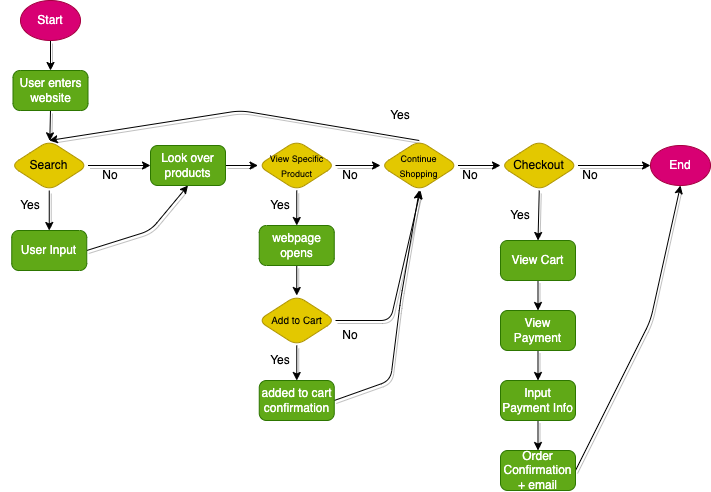

The diagram above was exported from draw.io. Its source (the exported page's mxGraphModel, read from the mxfile embedded in the PNG):
<mxGraphModel dx="1295" dy="868" grid="1" gridSize="10" guides="1" tooltips="1" connect="1" arrows="1" fold="1" page="1" pageScale="1" pageWidth="850" pageHeight="1100" math="0" shadow="0">
  <root>
    <mxCell id="0" />
    <mxCell id="1" parent="0" />
    <mxCell id="17" style="edgeStyle=none;html=1;exitX=0.5;exitY=1;exitDx=0;exitDy=0;entryX=0.5;entryY=0;entryDx=0;entryDy=0;shadow=1;" edge="1" parent="1" source="2" target="4">
      <mxGeometry relative="1" as="geometry" />
    </mxCell>
    <mxCell id="2" value="Start" style="ellipse;whiteSpace=wrap;html=1;fillColor=#d80073;fontColor=#ffffff;strokeColor=#A50040;" vertex="1" parent="1">
      <mxGeometry x="30" y="10" width="60" height="40" as="geometry" />
    </mxCell>
    <mxCell id="19" style="edgeStyle=none;html=1;exitX=0.5;exitY=1;exitDx=0;exitDy=0;shadow=1;" edge="1" parent="1" source="4" target="7">
      <mxGeometry relative="1" as="geometry" />
    </mxCell>
    <mxCell id="4" value="User enters website" style="whiteSpace=wrap;html=1;perimeterSpacing=0;rounded=1;fillColor=#60a917;fontColor=#ffffff;strokeColor=#2D7600;arcSize=18;" vertex="1" parent="1">
      <mxGeometry x="22.5" y="80" width="75" height="40" as="geometry" />
    </mxCell>
    <mxCell id="20" style="edgeStyle=none;html=1;exitX=0.5;exitY=1;exitDx=0;exitDy=0;entryX=0.5;entryY=0;entryDx=0;entryDy=0;shadow=1;" edge="1" parent="1" source="7" target="14">
      <mxGeometry relative="1" as="geometry" />
    </mxCell>
    <mxCell id="40" style="edgeStyle=none;html=1;exitX=1;exitY=0.5;exitDx=0;exitDy=0;entryX=0;entryY=0.5;entryDx=0;entryDy=0;shadow=1;fontSize=9;" edge="1" parent="1" source="7" target="25">
      <mxGeometry relative="1" as="geometry" />
    </mxCell>
    <mxCell id="7" value="Search" style="rhombus;whiteSpace=wrap;html=1;rounded=1;fillColor=#e3c800;fontColor=#000000;strokeColor=#B09500;" vertex="1" parent="1">
      <mxGeometry x="20" y="150" width="77.5" height="50" as="geometry" />
    </mxCell>
    <mxCell id="80" style="edgeStyle=none;html=1;exitX=1;exitY=0.5;exitDx=0;exitDy=0;entryX=0.5;entryY=1;entryDx=0;entryDy=0;shadow=1;fontSize=12;" edge="1" parent="1" source="14" target="25">
      <mxGeometry relative="1" as="geometry">
        <Array as="points">
          <mxPoint x="160" y="240" />
        </Array>
      </mxGeometry>
    </mxCell>
    <mxCell id="14" value="User Input" style="whiteSpace=wrap;html=1;perimeterSpacing=0;rounded=1;fillColor=#60a917;fontColor=#ffffff;strokeColor=#2D7600;arcSize=18;" vertex="1" parent="1">
      <mxGeometry x="21.25" y="240" width="75" height="40" as="geometry" />
    </mxCell>
    <mxCell id="21" value="Yes" style="text;html=1;strokeColor=none;fillColor=none;align=center;verticalAlign=middle;whiteSpace=wrap;rounded=0;" vertex="1" parent="1">
      <mxGeometry x="10" y="200" width="60" height="30" as="geometry" />
    </mxCell>
    <mxCell id="24" value="No" style="text;html=1;strokeColor=none;fillColor=none;align=center;verticalAlign=middle;whiteSpace=wrap;rounded=0;" vertex="1" parent="1">
      <mxGeometry x="90" y="170" width="60" height="30" as="geometry" />
    </mxCell>
    <mxCell id="29" style="edgeStyle=none;html=1;exitX=1;exitY=0.5;exitDx=0;exitDy=0;shadow=1;fontSize=9;" edge="1" parent="1" source="25" target="27">
      <mxGeometry relative="1" as="geometry" />
    </mxCell>
    <mxCell id="25" value="Look over products" style="whiteSpace=wrap;html=1;perimeterSpacing=0;rounded=1;fillColor=#60a917;fontColor=#ffffff;strokeColor=#2D7600;arcSize=18;" vertex="1" parent="1">
      <mxGeometry x="160" y="155" width="75" height="40" as="geometry" />
    </mxCell>
    <mxCell id="32" style="edgeStyle=none;html=1;exitX=0.5;exitY=1;exitDx=0;exitDy=0;entryX=0.5;entryY=0;entryDx=0;entryDy=0;shadow=1;fontSize=9;" edge="1" parent="1" source="27" target="30">
      <mxGeometry relative="1" as="geometry" />
    </mxCell>
    <mxCell id="83" style="edgeStyle=none;html=1;exitX=1;exitY=0.5;exitDx=0;exitDy=0;entryX=0;entryY=0.5;entryDx=0;entryDy=0;shadow=1;fontSize=12;" edge="1" parent="1" source="27" target="34">
      <mxGeometry relative="1" as="geometry" />
    </mxCell>
    <mxCell id="27" value="&lt;font style=&quot;font-size: 9px;&quot;&gt;View Specific Product&lt;/font&gt;" style="rhombus;whiteSpace=wrap;html=1;rounded=1;fillColor=#e3c800;fontColor=#000000;strokeColor=#B09500;" vertex="1" parent="1">
      <mxGeometry x="267.5" y="150" width="77.5" height="50" as="geometry" />
    </mxCell>
    <mxCell id="81" style="edgeStyle=none;html=1;exitX=0.5;exitY=1;exitDx=0;exitDy=0;shadow=1;fontSize=12;" edge="1" parent="1" source="30" target="65">
      <mxGeometry relative="1" as="geometry" />
    </mxCell>
    <mxCell id="30" value="webpage opens" style="whiteSpace=wrap;html=1;perimeterSpacing=0;rounded=1;fillColor=#60a917;fontColor=#ffffff;strokeColor=#2D7600;arcSize=18;" vertex="1" parent="1">
      <mxGeometry x="268.75" y="235" width="75" height="40" as="geometry" />
    </mxCell>
    <mxCell id="41" style="edgeStyle=none;html=1;exitX=0.5;exitY=0;exitDx=0;exitDy=0;entryX=0.5;entryY=0;entryDx=0;entryDy=0;shadow=1;fontSize=9;" edge="1" parent="1" source="34" target="7">
      <mxGeometry relative="1" as="geometry">
        <Array as="points">
          <mxPoint x="250" y="120" />
        </Array>
      </mxGeometry>
    </mxCell>
    <mxCell id="45" style="edgeStyle=none;html=1;exitX=1;exitY=0.5;exitDx=0;exitDy=0;entryX=0;entryY=0.5;entryDx=0;entryDy=0;shadow=1;fontSize=9;" edge="1" parent="1" source="34" target="44">
      <mxGeometry relative="1" as="geometry" />
    </mxCell>
    <mxCell id="34" value="&lt;font style=&quot;font-size: 9px;&quot;&gt;Continue Shopping&lt;/font&gt;" style="rhombus;whiteSpace=wrap;html=1;rounded=1;fillColor=#e3c800;fontColor=#000000;strokeColor=#B09500;" vertex="1" parent="1">
      <mxGeometry x="390" y="150" width="77.5" height="50" as="geometry" />
    </mxCell>
    <mxCell id="37" value="Yes" style="text;html=1;strokeColor=none;fillColor=none;align=center;verticalAlign=middle;whiteSpace=wrap;rounded=0;" vertex="1" parent="1">
      <mxGeometry x="260" y="200" width="60" height="30" as="geometry" />
    </mxCell>
    <mxCell id="42" value="Yes" style="text;html=1;strokeColor=none;fillColor=none;align=center;verticalAlign=middle;whiteSpace=wrap;rounded=0;" vertex="1" parent="1">
      <mxGeometry x="380" y="110" width="60" height="30" as="geometry" />
    </mxCell>
    <mxCell id="49" style="edgeStyle=none;html=1;exitX=1;exitY=0.5;exitDx=0;exitDy=0;entryX=0;entryY=0.5;entryDx=0;entryDy=0;shadow=1;fontSize=12;" edge="1" parent="1" source="44" target="48">
      <mxGeometry relative="1" as="geometry" />
    </mxCell>
    <mxCell id="57" style="edgeStyle=none;html=1;exitX=0.5;exitY=1;exitDx=0;exitDy=0;entryX=0.5;entryY=0;entryDx=0;entryDy=0;shadow=1;fontSize=12;" edge="1" parent="1" source="44" target="52">
      <mxGeometry relative="1" as="geometry" />
    </mxCell>
    <mxCell id="44" value="&lt;font style=&quot;font-size: 12px;&quot;&gt;Checkout&lt;/font&gt;" style="rhombus;whiteSpace=wrap;html=1;rounded=1;fillColor=#e3c800;fontColor=#000000;strokeColor=#B09500;" vertex="1" parent="1">
      <mxGeometry x="510" y="150" width="77.5" height="50" as="geometry" />
    </mxCell>
    <mxCell id="46" value="No" style="text;html=1;strokeColor=none;fillColor=none;align=center;verticalAlign=middle;whiteSpace=wrap;rounded=0;" vertex="1" parent="1">
      <mxGeometry x="450" y="170" width="60" height="30" as="geometry" />
    </mxCell>
    <mxCell id="48" value="End" style="ellipse;whiteSpace=wrap;html=1;fillColor=#d80073;fontColor=#ffffff;strokeColor=#A50040;" vertex="1" parent="1">
      <mxGeometry x="660" y="155" width="60" height="40" as="geometry" />
    </mxCell>
    <mxCell id="50" value="No" style="text;html=1;strokeColor=none;fillColor=none;align=center;verticalAlign=middle;whiteSpace=wrap;rounded=0;" vertex="1" parent="1">
      <mxGeometry x="570" y="170" width="60" height="30" as="geometry" />
    </mxCell>
    <mxCell id="58" style="edgeStyle=none;html=1;exitX=0.5;exitY=1;exitDx=0;exitDy=0;shadow=1;fontSize=12;" edge="1" parent="1" source="52" target="53">
      <mxGeometry relative="1" as="geometry" />
    </mxCell>
    <mxCell id="52" value="View Cart&lt;span style=&quot;color: rgba(0, 0, 0, 0); font-family: monospace; font-size: 0px; text-align: start;&quot;&gt;%3CmxGraphModel%3E%3Croot%3E%3CmxCell%20id%3D%220%22%2F%3E%3CmxCell%20id%3D%221%22%20parent%3D%220%22%2F%3E%3CmxCell%20id%3D%222%22%20value%3D%22webpage%20opens%22%20style%3D%22whiteSpace%3Dwrap%3Bhtml%3D1%3BperimeterSpacing%3D0%3Brounded%3D1%3BfillColor%3D%2360a917%3BfontColor%3D%23ffffff%3BstrokeColor%3D%232D7600%3BarcSize%3D18%3B%22%20vertex%3D%221%22%20parent%3D%221%22%3E%3CmxGeometry%20x%3D%22268.75%22%20y%3D%22235%22%20width%3D%2275%22%20height%3D%2240%22%20as%3D%22geometry%22%2F%3E%3C%2FmxCell%3E%3C%2Froot%3E%3C%2FmxGraphModel%3E&lt;/span&gt;" style="whiteSpace=wrap;html=1;perimeterSpacing=0;rounded=1;fillColor=#60a917;fontColor=#ffffff;strokeColor=#2D7600;arcSize=18;" vertex="1" parent="1">
      <mxGeometry x="510" y="250" width="75" height="40" as="geometry" />
    </mxCell>
    <mxCell id="60" style="edgeStyle=none;html=1;exitX=0.5;exitY=1;exitDx=0;exitDy=0;entryX=0.5;entryY=0;entryDx=0;entryDy=0;shadow=1;fontSize=12;" edge="1" parent="1" source="53" target="54">
      <mxGeometry relative="1" as="geometry" />
    </mxCell>
    <mxCell id="53" value="View Payment&lt;span style=&quot;color: rgba(0, 0, 0, 0); font-family: monospace; font-size: 0px; text-align: start;&quot;&gt;%3CmxGraphModel%3E%3Croot%3E%3CmxCell%20id%3D%220%22%2F%3E%3CmxCell%20id%3D%221%22%20parent%3D%220%22%2F%3E%3CmxCell%20id%3D%222%22%20value%3D%22webpage%20opens%22%20style%3D%22whiteSpace%3Dwrap%3Bhtml%3D1%3BperimeterSpacing%3D0%3Brounded%3D1%3BfillColor%3D%2360a917%3BfontColor%3D%23ffffff%3BstrokeColor%3D%232D7600%3BarcSize%3D18%3B%22%20vertex%3D%221%22%20parent%3D%221%22%3E%3CmxGeometry%20x%3D%22268.75%22%20y%3D%22235%22%20width%3D%2275%22%20height%3D%2240%22%20as%3D%22geometry%22%2F%3E%3C%2FmxCell%3E%3C%2Froot%3E%3C%2FmxGraphModel%3E&lt;/span&gt;" style="whiteSpace=wrap;html=1;perimeterSpacing=0;rounded=1;fillColor=#60a917;fontColor=#ffffff;strokeColor=#2D7600;arcSize=18;" vertex="1" parent="1">
      <mxGeometry x="510" y="320" width="75" height="40" as="geometry" />
    </mxCell>
    <mxCell id="61" value="" style="edgeStyle=none;html=1;shadow=1;fontSize=12;" edge="1" parent="1" source="54" target="55">
      <mxGeometry relative="1" as="geometry" />
    </mxCell>
    <mxCell id="54" value="Input Payment Info" style="whiteSpace=wrap;html=1;perimeterSpacing=0;rounded=1;fillColor=#60a917;fontColor=#ffffff;strokeColor=#2D7600;arcSize=18;" vertex="1" parent="1">
      <mxGeometry x="510" y="390" width="75" height="40" as="geometry" />
    </mxCell>
    <mxCell id="62" style="edgeStyle=none;html=1;exitX=1;exitY=0.5;exitDx=0;exitDy=0;entryX=0.5;entryY=1;entryDx=0;entryDy=0;shadow=1;fontSize=12;" edge="1" parent="1" source="55" target="48">
      <mxGeometry relative="1" as="geometry">
        <Array as="points">
          <mxPoint x="660" y="330" />
        </Array>
      </mxGeometry>
    </mxCell>
    <mxCell id="55" value="Order Confirmation + email" style="whiteSpace=wrap;html=1;perimeterSpacing=0;rounded=1;fillColor=#60a917;fontColor=#ffffff;strokeColor=#2D7600;arcSize=18;" vertex="1" parent="1">
      <mxGeometry x="510" y="460" width="75" height="40" as="geometry" />
    </mxCell>
    <mxCell id="63" value="Yes" style="text;html=1;strokeColor=none;fillColor=none;align=center;verticalAlign=middle;whiteSpace=wrap;rounded=0;" vertex="1" parent="1">
      <mxGeometry x="500" y="210" width="60" height="30" as="geometry" />
    </mxCell>
    <mxCell id="75" style="edgeStyle=none;html=1;exitX=0.5;exitY=1;exitDx=0;exitDy=0;entryX=0.5;entryY=0;entryDx=0;entryDy=0;shadow=1;fontSize=12;" edge="1" parent="1" source="65" target="72">
      <mxGeometry relative="1" as="geometry" />
    </mxCell>
    <mxCell id="87" style="edgeStyle=none;html=1;exitX=1;exitY=0.5;exitDx=0;exitDy=0;shadow=1;fontSize=12;" edge="1" parent="1" source="65">
      <mxGeometry relative="1" as="geometry">
        <mxPoint x="430" y="200" as="targetPoint" />
        <Array as="points">
          <mxPoint x="400" y="330" />
        </Array>
      </mxGeometry>
    </mxCell>
    <mxCell id="65" value="&lt;font size=&quot;1&quot;&gt;Add to Cart&lt;/font&gt;" style="rhombus;whiteSpace=wrap;html=1;rounded=1;fillColor=#e3c800;fontColor=#000000;strokeColor=#B09500;" vertex="1" parent="1">
      <mxGeometry x="267.5" y="305" width="77.5" height="50" as="geometry" />
    </mxCell>
    <mxCell id="70" value="No" style="text;html=1;strokeColor=none;fillColor=none;align=center;verticalAlign=middle;whiteSpace=wrap;rounded=0;" vertex="1" parent="1">
      <mxGeometry x="330" y="170" width="60" height="30" as="geometry" />
    </mxCell>
    <mxCell id="86" style="edgeStyle=none;html=1;exitX=1;exitY=0.5;exitDx=0;exitDy=0;entryX=0.5;entryY=1;entryDx=0;entryDy=0;shadow=1;fontSize=12;" edge="1" parent="1" source="72" target="34">
      <mxGeometry relative="1" as="geometry">
        <Array as="points">
          <mxPoint x="400" y="390" />
          <mxPoint x="410" y="310" />
        </Array>
      </mxGeometry>
    </mxCell>
    <mxCell id="72" value="added to cart confirmation" style="whiteSpace=wrap;html=1;perimeterSpacing=0;rounded=1;fillColor=#60a917;fontColor=#ffffff;strokeColor=#2D7600;arcSize=18;" vertex="1" parent="1">
      <mxGeometry x="268.75" y="390" width="75" height="40" as="geometry" />
    </mxCell>
    <mxCell id="77" value="Yes" style="text;html=1;strokeColor=none;fillColor=none;align=center;verticalAlign=middle;whiteSpace=wrap;rounded=0;" vertex="1" parent="1">
      <mxGeometry x="260" y="355" width="60" height="30" as="geometry" />
    </mxCell>
    <mxCell id="88" value="No" style="text;html=1;strokeColor=none;fillColor=none;align=center;verticalAlign=middle;whiteSpace=wrap;rounded=0;" vertex="1" parent="1">
      <mxGeometry x="330" y="330" width="60" height="30" as="geometry" />
    </mxCell>
  </root>
</mxGraphModel>